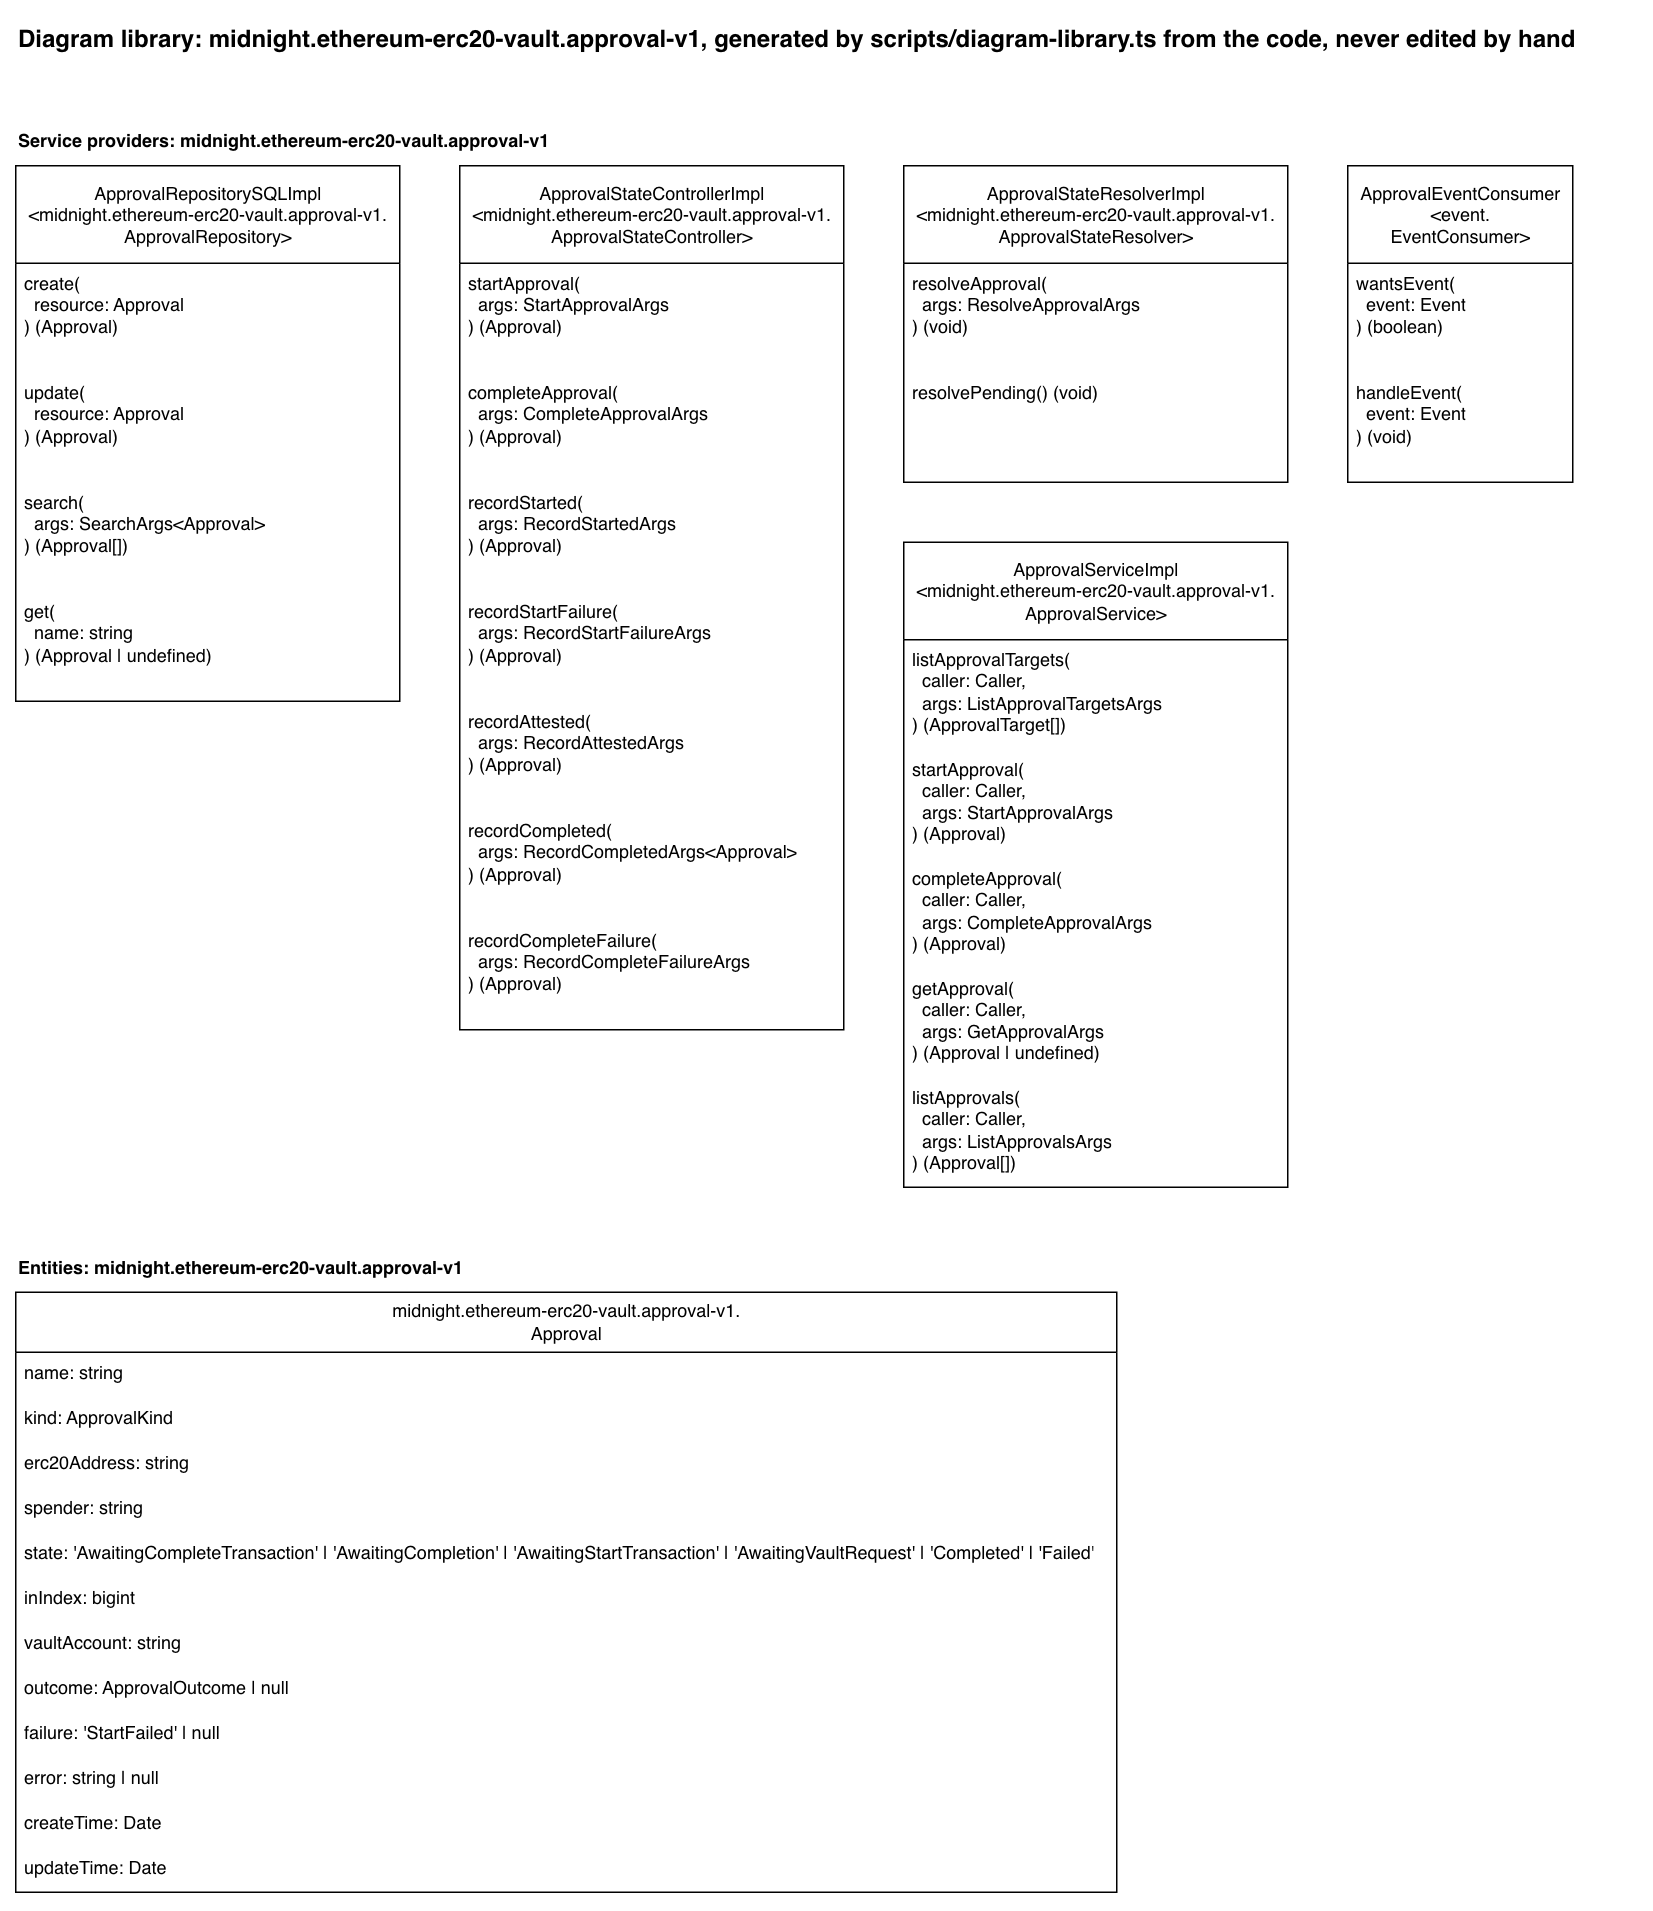

The diagram above was exported from draw.io. Its source (the exported page's mxGraphModel, read from the mxfile embedded in the PNG):
<mxGraphModel dx="2617" dy="1263" grid="1" gridSize="10" guides="1" tooltips="1" connect="1" arrows="1" fold="1" page="1" pageScale="1" pageWidth="850" pageHeight="1100" math="0" shadow="0">
  <root>
    <mxCell id="0" />
    <mxCell id="1" parent="0" />
    <mxCell id="library-title" parent="1" style="text;html=1;fontStyle=1;fontSize=16;" value="Diagram library: midnight.ethereum-erc20-vault.approval-v1, generated by scripts/diagram-library.ts from the code, never edited by hand" vertex="1">
      <mxGeometry height="30" width="1081" x="40" y="40" as="geometry" />
    </mxCell>
    <mxCell id="heading-providers-midnight-ethereum-erc20-vault-approval-v1" parent="1" style="text;html=1;fontStyle=1;" value="Service providers: midnight.ethereum-erc20-vault.approval-v1" vertex="1">
      <mxGeometry height="20" width="381" x="40" y="110" as="geometry" />
    </mxCell>
    <mxCell id="provider-approval-repository" parent="1" style="swimlane;fontStyle=0;childLayout=stackLayout;horizontal=1;startSize=65;fillColor=default;horizontalStack=0;resizeParent=1;resizeParentMax=0;resizeLast=0;collapsible=1;marginBottom=0;html=1;fillStyle=solid;" value="ApprovalRepositorySQLImpl&lt;br&gt;&amp;lt;midnight.ethereum-erc20-vault.approval-v1.&lt;br&gt;ApprovalRepository&amp;gt;" vertex="1">
      <mxGeometry height="357" width="256" x="40" y="140" as="geometry" />
    </mxCell>
    <mxCell id="provider-approval-repository-create" parent="provider-approval-repository" style="text;strokeColor=none;fillColor=none;align=left;verticalAlign=top;spacingLeft=4;spacingRight=4;overflow=hidden;rotatable=0;points=[[0,0.5],[1,0.5]];portConstraint=eastwest;whiteSpace=wrap;html=1;" value="create(&lt;br&gt;&amp;nbsp; resource: Approval&lt;br&gt;) (Approval)" vertex="1">
      <mxGeometry height="73" width="256" y="65" as="geometry" />
    </mxCell>
    <mxCell id="provider-approval-repository-update" parent="provider-approval-repository" style="text;strokeColor=none;fillColor=none;align=left;verticalAlign=top;spacingLeft=4;spacingRight=4;overflow=hidden;rotatable=0;points=[[0,0.5],[1,0.5]];portConstraint=eastwest;whiteSpace=wrap;html=1;" value="update(&lt;br&gt;&amp;nbsp; resource: Approval&lt;br&gt;) (Approval)" vertex="1">
      <mxGeometry height="73" width="256" y="138" as="geometry" />
    </mxCell>
    <mxCell id="provider-approval-repository-search" parent="provider-approval-repository" style="text;strokeColor=none;fillColor=none;align=left;verticalAlign=top;spacingLeft=4;spacingRight=4;overflow=hidden;rotatable=0;points=[[0,0.5],[1,0.5]];portConstraint=eastwest;whiteSpace=wrap;html=1;" value="search(&lt;br&gt;&amp;nbsp; args: SearchArgs&amp;lt;Approval&amp;gt;&lt;br&gt;) (Approval[])" vertex="1">
      <mxGeometry height="73" width="256" y="211" as="geometry" />
    </mxCell>
    <mxCell id="provider-approval-repository-get" parent="provider-approval-repository" style="text;strokeColor=none;fillColor=none;align=left;verticalAlign=top;spacingLeft=4;spacingRight=4;overflow=hidden;rotatable=0;points=[[0,0.5],[1,0.5]];portConstraint=eastwest;whiteSpace=wrap;html=1;" value="get(&lt;br&gt;&amp;nbsp; name: string&lt;br&gt;) (Approval | undefined)" vertex="1">
      <mxGeometry height="73" width="256" y="284" as="geometry" />
    </mxCell>
    <mxCell id="provider-approval-state-controller" parent="1" style="swimlane;fontStyle=0;childLayout=stackLayout;horizontal=1;startSize=65;fillColor=default;horizontalStack=0;resizeParent=1;resizeParentMax=0;resizeLast=0;collapsible=1;marginBottom=0;html=1;fillStyle=solid;" value="ApprovalStateControllerImpl&lt;br&gt;&amp;lt;midnight.ethereum-erc20-vault.approval-v1.&lt;br&gt;ApprovalStateController&amp;gt;" vertex="1">
      <mxGeometry height="576" width="256" x="336" y="140" as="geometry" />
    </mxCell>
    <mxCell id="provider-approval-state-controller-start-approval" parent="provider-approval-state-controller" style="text;strokeColor=none;fillColor=none;align=left;verticalAlign=top;spacingLeft=4;spacingRight=4;overflow=hidden;rotatable=0;points=[[0,0.5],[1,0.5]];portConstraint=eastwest;whiteSpace=wrap;html=1;" value="startApproval(&lt;br&gt;&amp;nbsp; args: StartApprovalArgs&lt;br&gt;) (Approval)" vertex="1">
      <mxGeometry height="73" width="256" y="65" as="geometry" />
    </mxCell>
    <mxCell id="provider-approval-state-controller-complete-approval" parent="provider-approval-state-controller" style="text;strokeColor=none;fillColor=none;align=left;verticalAlign=top;spacingLeft=4;spacingRight=4;overflow=hidden;rotatable=0;points=[[0,0.5],[1,0.5]];portConstraint=eastwest;whiteSpace=wrap;html=1;" value="completeApproval(&lt;br&gt;&amp;nbsp; args: CompleteApprovalArgs&lt;br&gt;) (Approval)" vertex="1">
      <mxGeometry height="73" width="256" y="138" as="geometry" />
    </mxCell>
    <mxCell id="provider-approval-state-controller-record-started" parent="provider-approval-state-controller" style="text;strokeColor=none;fillColor=none;align=left;verticalAlign=top;spacingLeft=4;spacingRight=4;overflow=hidden;rotatable=0;points=[[0,0.5],[1,0.5]];portConstraint=eastwest;whiteSpace=wrap;html=1;" value="recordStarted(&lt;br&gt;&amp;nbsp; args: RecordStartedArgs&lt;br&gt;) (Approval)" vertex="1">
      <mxGeometry height="73" width="256" y="211" as="geometry" />
    </mxCell>
    <mxCell id="provider-approval-state-controller-record-start-failure" parent="provider-approval-state-controller" style="text;strokeColor=none;fillColor=none;align=left;verticalAlign=top;spacingLeft=4;spacingRight=4;overflow=hidden;rotatable=0;points=[[0,0.5],[1,0.5]];portConstraint=eastwest;whiteSpace=wrap;html=1;" value="recordStartFailure(&lt;br&gt;&amp;nbsp; args: RecordStartFailureArgs&lt;br&gt;) (Approval)" vertex="1">
      <mxGeometry height="73" width="256" y="284" as="geometry" />
    </mxCell>
    <mxCell id="provider-approval-state-controller-record-attested" parent="provider-approval-state-controller" style="text;strokeColor=none;fillColor=none;align=left;verticalAlign=top;spacingLeft=4;spacingRight=4;overflow=hidden;rotatable=0;points=[[0,0.5],[1,0.5]];portConstraint=eastwest;whiteSpace=wrap;html=1;" value="recordAttested(&lt;br&gt;&amp;nbsp; args: RecordAttestedArgs&lt;br&gt;) (Approval)" vertex="1">
      <mxGeometry height="73" width="256" y="357" as="geometry" />
    </mxCell>
    <mxCell id="provider-approval-state-controller-record-completed" parent="provider-approval-state-controller" style="text;strokeColor=none;fillColor=none;align=left;verticalAlign=top;spacingLeft=4;spacingRight=4;overflow=hidden;rotatable=0;points=[[0,0.5],[1,0.5]];portConstraint=eastwest;whiteSpace=wrap;html=1;" value="recordCompleted(&lt;br&gt;&amp;nbsp; args: RecordCompletedArgs&amp;lt;Approval&amp;gt;&lt;br&gt;) (Approval)" vertex="1">
      <mxGeometry height="73" width="256" y="430" as="geometry" />
    </mxCell>
    <mxCell id="provider-approval-state-controller-record-complete-failure" parent="provider-approval-state-controller" style="text;strokeColor=none;fillColor=none;align=left;verticalAlign=top;spacingLeft=4;spacingRight=4;overflow=hidden;rotatable=0;points=[[0,0.5],[1,0.5]];portConstraint=eastwest;whiteSpace=wrap;html=1;" value="recordCompleteFailure(&lt;br&gt;&amp;nbsp; args: RecordCompleteFailureArgs&lt;br&gt;) (Approval)" vertex="1">
      <mxGeometry height="73" width="256" y="503" as="geometry" />
    </mxCell>
    <mxCell id="provider-approval-state-resolver" parent="1" style="swimlane;fontStyle=0;childLayout=stackLayout;horizontal=1;startSize=65;fillColor=default;horizontalStack=0;resizeParent=1;resizeParentMax=0;resizeLast=0;collapsible=1;marginBottom=0;html=1;fillStyle=solid;" value="ApprovalStateResolverImpl&lt;br&gt;&amp;lt;midnight.ethereum-erc20-vault.approval-v1.&lt;br&gt;ApprovalStateResolver&amp;gt;" vertex="1">
      <mxGeometry height="211" width="256" x="632" y="140" as="geometry" />
    </mxCell>
    <mxCell id="provider-approval-state-resolver-resolve-approval" parent="provider-approval-state-resolver" style="text;strokeColor=none;fillColor=none;align=left;verticalAlign=top;spacingLeft=4;spacingRight=4;overflow=hidden;rotatable=0;points=[[0,0.5],[1,0.5]];portConstraint=eastwest;whiteSpace=wrap;html=1;" value="resolveApproval(&lt;br&gt;&amp;nbsp; args: ResolveApprovalArgs&lt;br&gt;) (void)" vertex="1">
      <mxGeometry height="73" width="256" y="65" as="geometry" />
    </mxCell>
    <mxCell id="provider-approval-state-resolver-resolve-pending" parent="provider-approval-state-resolver" style="text;strokeColor=none;fillColor=none;align=left;verticalAlign=top;spacingLeft=4;spacingRight=4;overflow=hidden;rotatable=0;points=[[0,0.5],[1,0.5]];portConstraint=eastwest;whiteSpace=wrap;html=1;" value="resolvePending() (void)" vertex="1">
      <mxGeometry height="73" width="256" y="138" as="geometry" />
    </mxCell>
    <mxCell id="provider-approval-service" parent="1" style="swimlane;fontStyle=0;childLayout=stackLayout;horizontal=1;startSize=65;fillColor=default;horizontalStack=0;resizeParent=1;resizeParentMax=0;resizeLast=0;collapsible=1;marginBottom=0;html=1;fillStyle=solid;" value="ApprovalServiceImpl&lt;br&gt;&amp;lt;midnight.ethereum-erc20-vault.approval-v1.&lt;br&gt;ApprovalService&amp;gt;" vertex="1">
      <mxGeometry height="430" width="256" x="632" y="391" as="geometry" />
    </mxCell>
    <mxCell id="provider-approval-service-list-approval-targets" parent="provider-approval-service" style="text;strokeColor=none;fillColor=none;align=left;verticalAlign=top;spacingLeft=4;spacingRight=4;overflow=hidden;rotatable=0;points=[[0,0.5],[1,0.5]];portConstraint=eastwest;whiteSpace=wrap;html=1;" value="listApprovalTargets(&lt;br&gt;&amp;nbsp; caller: Caller,&lt;br&gt;&amp;nbsp; args: ListApprovalTargetsArgs&lt;br&gt;) (ApprovalTarget[])" vertex="1">
      <mxGeometry height="73" width="256" y="65" as="geometry" />
    </mxCell>
    <mxCell id="provider-approval-service-start-approval" parent="provider-approval-service" style="text;strokeColor=none;fillColor=none;align=left;verticalAlign=top;spacingLeft=4;spacingRight=4;overflow=hidden;rotatable=0;points=[[0,0.5],[1,0.5]];portConstraint=eastwest;whiteSpace=wrap;html=1;" value="startApproval(&lt;br&gt;&amp;nbsp; caller: Caller,&lt;br&gt;&amp;nbsp; args: StartApprovalArgs&lt;br&gt;) (Approval)" vertex="1">
      <mxGeometry height="73" width="256" y="138" as="geometry" />
    </mxCell>
    <mxCell id="provider-approval-service-complete-approval" parent="provider-approval-service" style="text;strokeColor=none;fillColor=none;align=left;verticalAlign=top;spacingLeft=4;spacingRight=4;overflow=hidden;rotatable=0;points=[[0,0.5],[1,0.5]];portConstraint=eastwest;whiteSpace=wrap;html=1;" value="completeApproval(&lt;br&gt;&amp;nbsp; caller: Caller,&lt;br&gt;&amp;nbsp; args: CompleteApprovalArgs&lt;br&gt;) (Approval)" vertex="1">
      <mxGeometry height="73" width="256" y="211" as="geometry" />
    </mxCell>
    <mxCell id="provider-approval-service-get-approval" parent="provider-approval-service" style="text;strokeColor=none;fillColor=none;align=left;verticalAlign=top;spacingLeft=4;spacingRight=4;overflow=hidden;rotatable=0;points=[[0,0.5],[1,0.5]];portConstraint=eastwest;whiteSpace=wrap;html=1;" value="getApproval(&lt;br&gt;&amp;nbsp; caller: Caller,&lt;br&gt;&amp;nbsp; args: GetApprovalArgs&lt;br&gt;) (Approval | undefined)" vertex="1">
      <mxGeometry height="73" width="256" y="284" as="geometry" />
    </mxCell>
    <mxCell id="provider-approval-service-list-approvals" parent="provider-approval-service" style="text;strokeColor=none;fillColor=none;align=left;verticalAlign=top;spacingLeft=4;spacingRight=4;overflow=hidden;rotatable=0;points=[[0,0.5],[1,0.5]];portConstraint=eastwest;whiteSpace=wrap;html=1;" value="listApprovals(&lt;br&gt;&amp;nbsp; caller: Caller,&lt;br&gt;&amp;nbsp; args: ListApprovalsArgs&lt;br&gt;) (Approval[])" vertex="1">
      <mxGeometry height="73" width="256" y="357" as="geometry" />
    </mxCell>
    <mxCell id="provider-event-consumer-approval" parent="1" style="swimlane;fontStyle=0;childLayout=stackLayout;horizontal=1;startSize=65;fillColor=default;horizontalStack=0;resizeParent=1;resizeParentMax=0;resizeLast=0;collapsible=1;marginBottom=0;html=1;fillStyle=solid;" value="ApprovalEventConsumer&lt;br&gt;&amp;lt;event.&lt;br&gt;EventConsumer&amp;gt;" vertex="1">
      <mxGeometry height="211" width="150" x="928" y="140" as="geometry" />
    </mxCell>
    <mxCell id="provider-event-consumer-approval-wants-event" parent="provider-event-consumer-approval" style="text;strokeColor=none;fillColor=none;align=left;verticalAlign=top;spacingLeft=4;spacingRight=4;overflow=hidden;rotatable=0;points=[[0,0.5],[1,0.5]];portConstraint=eastwest;whiteSpace=wrap;html=1;" value="wantsEvent(&lt;br&gt;&amp;nbsp; event: Event&lt;br&gt;) (boolean)" vertex="1">
      <mxGeometry height="73" width="150" y="65" as="geometry" />
    </mxCell>
    <mxCell id="provider-event-consumer-approval-handle-event" parent="provider-event-consumer-approval" style="text;strokeColor=none;fillColor=none;align=left;verticalAlign=top;spacingLeft=4;spacingRight=4;overflow=hidden;rotatable=0;points=[[0,0.5],[1,0.5]];portConstraint=eastwest;whiteSpace=wrap;html=1;" value="handleEvent(&lt;br&gt;&amp;nbsp; event: Event&lt;br&gt;) (void)" vertex="1">
      <mxGeometry height="73" width="150" y="138" as="geometry" />
    </mxCell>
    <mxCell id="heading-entities-midnight-ethereum-erc20-vault-approval-v1" parent="1" style="text;html=1;fontStyle=1;" value="Entities: midnight.ethereum-erc20-vault.approval-v1" vertex="1">
      <mxGeometry height="20" width="323" x="40" y="861" as="geometry" />
    </mxCell>
    <mxCell id="entity-approval" parent="1" style="swimlane;fontStyle=0;childLayout=stackLayout;horizontal=1;startSize=40;fillColor=default;horizontalStack=0;resizeParent=1;resizeParentMax=0;resizeLast=0;collapsible=1;marginBottom=0;html=1;fillStyle=solid;" value="midnight.ethereum-erc20-vault.approval-v1.&lt;br&gt;Approval" vertex="1">
      <mxGeometry height="400" width="734" x="40" y="891" as="geometry" />
    </mxCell>
    <mxCell id="entity-approval-name" parent="entity-approval" style="text;strokeColor=none;fillColor=none;align=left;verticalAlign=top;spacingLeft=4;spacingRight=4;overflow=hidden;rotatable=0;points=[[0,0.5],[1,0.5]];portConstraint=eastwest;whiteSpace=wrap;html=1;" value="name: string" vertex="1">
      <mxGeometry height="30" width="734" y="40" as="geometry" />
    </mxCell>
    <mxCell id="entity-approval-kind" parent="entity-approval" style="text;strokeColor=none;fillColor=none;align=left;verticalAlign=top;spacingLeft=4;spacingRight=4;overflow=hidden;rotatable=0;points=[[0,0.5],[1,0.5]];portConstraint=eastwest;whiteSpace=wrap;html=1;" value="kind: ApprovalKind" vertex="1">
      <mxGeometry height="30" width="734" y="70" as="geometry" />
    </mxCell>
    <mxCell id="entity-approval-erc20-address" parent="entity-approval" style="text;strokeColor=none;fillColor=none;align=left;verticalAlign=top;spacingLeft=4;spacingRight=4;overflow=hidden;rotatable=0;points=[[0,0.5],[1,0.5]];portConstraint=eastwest;whiteSpace=wrap;html=1;" value="erc20Address: string" vertex="1">
      <mxGeometry height="30" width="734" y="100" as="geometry" />
    </mxCell>
    <mxCell id="entity-approval-spender" parent="entity-approval" style="text;strokeColor=none;fillColor=none;align=left;verticalAlign=top;spacingLeft=4;spacingRight=4;overflow=hidden;rotatable=0;points=[[0,0.5],[1,0.5]];portConstraint=eastwest;whiteSpace=wrap;html=1;" value="spender: string" vertex="1">
      <mxGeometry height="30" width="734" y="130" as="geometry" />
    </mxCell>
    <mxCell id="entity-approval-state" parent="entity-approval" style="text;strokeColor=none;fillColor=none;align=left;verticalAlign=top;spacingLeft=4;spacingRight=4;overflow=hidden;rotatable=0;points=[[0,0.5],[1,0.5]];portConstraint=eastwest;whiteSpace=wrap;html=1;" value="state: 'AwaitingCompleteTransaction' | 'AwaitingCompletion' | 'AwaitingStartTransaction' | 'AwaitingVaultRequest' | 'Completed' | 'Failed'" vertex="1">
      <mxGeometry height="30" width="734" y="160" as="geometry" />
    </mxCell>
    <mxCell id="entity-approval-in-index" parent="entity-approval" style="text;strokeColor=none;fillColor=none;align=left;verticalAlign=top;spacingLeft=4;spacingRight=4;overflow=hidden;rotatable=0;points=[[0,0.5],[1,0.5]];portConstraint=eastwest;whiteSpace=wrap;html=1;" value="inIndex: bigint" vertex="1">
      <mxGeometry height="30" width="734" y="190" as="geometry" />
    </mxCell>
    <mxCell id="entity-approval-vault-account" parent="entity-approval" style="text;strokeColor=none;fillColor=none;align=left;verticalAlign=top;spacingLeft=4;spacingRight=4;overflow=hidden;rotatable=0;points=[[0,0.5],[1,0.5]];portConstraint=eastwest;whiteSpace=wrap;html=1;" value="vaultAccount: string" vertex="1">
      <mxGeometry height="30" width="734" y="220" as="geometry" />
    </mxCell>
    <mxCell id="entity-approval-outcome" parent="entity-approval" style="text;strokeColor=none;fillColor=none;align=left;verticalAlign=top;spacingLeft=4;spacingRight=4;overflow=hidden;rotatable=0;points=[[0,0.5],[1,0.5]];portConstraint=eastwest;whiteSpace=wrap;html=1;" value="outcome: ApprovalOutcome | null" vertex="1">
      <mxGeometry height="30" width="734" y="250" as="geometry" />
    </mxCell>
    <mxCell id="entity-approval-failure" parent="entity-approval" style="text;strokeColor=none;fillColor=none;align=left;verticalAlign=top;spacingLeft=4;spacingRight=4;overflow=hidden;rotatable=0;points=[[0,0.5],[1,0.5]];portConstraint=eastwest;whiteSpace=wrap;html=1;" value="failure: 'StartFailed' | null" vertex="1">
      <mxGeometry height="30" width="734" y="280" as="geometry" />
    </mxCell>
    <mxCell id="entity-approval-error" parent="entity-approval" style="text;strokeColor=none;fillColor=none;align=left;verticalAlign=top;spacingLeft=4;spacingRight=4;overflow=hidden;rotatable=0;points=[[0,0.5],[1,0.5]];portConstraint=eastwest;whiteSpace=wrap;html=1;" value="error: string | null" vertex="1">
      <mxGeometry height="30" width="734" y="310" as="geometry" />
    </mxCell>
    <mxCell id="entity-approval-create-time" parent="entity-approval" style="text;strokeColor=none;fillColor=none;align=left;verticalAlign=top;spacingLeft=4;spacingRight=4;overflow=hidden;rotatable=0;points=[[0,0.5],[1,0.5]];portConstraint=eastwest;whiteSpace=wrap;html=1;" value="createTime: Date" vertex="1">
      <mxGeometry height="30" width="734" y="340" as="geometry" />
    </mxCell>
    <mxCell id="entity-approval-update-time" parent="entity-approval" style="text;strokeColor=none;fillColor=none;align=left;verticalAlign=top;spacingLeft=4;spacingRight=4;overflow=hidden;rotatable=0;points=[[0,0.5],[1,0.5]];portConstraint=eastwest;whiteSpace=wrap;html=1;" value="updateTime: Date" vertex="1">
      <mxGeometry height="30" width="734" y="370" as="geometry" />
    </mxCell>
  </root>
</mxGraphModel>